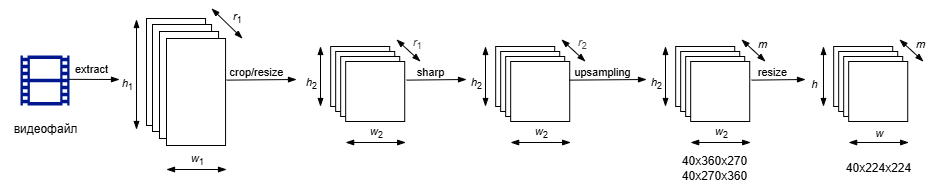

The diagram above was exported from draw.io. Its source (the exported page's mxGraphModel, read from the mxfile embedded in the PNG):
<mxGraphModel dx="1072" dy="448" grid="1" gridSize="10" guides="1" tooltips="1" connect="1" arrows="1" fold="1" page="1" pageScale="1" pageWidth="827" pageHeight="1169" background="#ffffff" math="0" shadow="0">
  <root>
    <mxCell id="0" />
    <mxCell id="1" parent="0" />
    <mxCell id="2" value="" style="sketch=0;aspect=fixed;pointerEvents=1;shadow=0;dashed=0;html=1;strokeColor=none;labelPosition=center;verticalLabelPosition=bottom;verticalAlign=top;align=center;fillColor=#00188D;shape=mxgraph.mscae.general.video" parent="1" vertex="1">
      <mxGeometry x="25" y="66" width="49" height="50" as="geometry" />
    </mxCell>
    <mxCell id="4" value="" style="rounded=0;whiteSpace=wrap;html=1;" parent="1" vertex="1">
      <mxGeometry x="335.17" y="57" width="59.055" height="60" as="geometry" />
    </mxCell>
    <mxCell id="5" value="" style="rounded=0;whiteSpace=wrap;html=1;" parent="1" vertex="1">
      <mxGeometry x="340.17" y="62" width="59.055" height="60" as="geometry" />
    </mxCell>
    <mxCell id="6" value="" style="rounded=0;whiteSpace=wrap;html=1;" parent="1" vertex="1">
      <mxGeometry x="345.17" y="67" width="59.055" height="60" as="geometry" />
    </mxCell>
    <mxCell id="7" value="" style="rounded=0;whiteSpace=wrap;html=1;" parent="1" vertex="1">
      <mxGeometry x="350.17" y="72" width="59.055" height="60" as="geometry" />
    </mxCell>
    <mxCell id="16" value="" style="rounded=0;whiteSpace=wrap;html=1;" parent="1" vertex="1">
      <mxGeometry x="151" y="29" width="59.06" height="107" as="geometry" />
    </mxCell>
    <mxCell id="17" value="" style="rounded=0;whiteSpace=wrap;html=1;" parent="1" vertex="1">
      <mxGeometry x="157" y="35" width="59.06" height="107" as="geometry" />
    </mxCell>
    <mxCell id="18" value="" style="rounded=0;whiteSpace=wrap;html=1;" parent="1" vertex="1">
      <mxGeometry x="164" y="42" width="59.06" height="107" as="geometry" />
    </mxCell>
    <mxCell id="19" value="" style="rounded=0;whiteSpace=wrap;html=1;" parent="1" vertex="1">
      <mxGeometry x="171" y="49" width="59.06" height="107" as="geometry" />
    </mxCell>
    <mxCell id="24" value="видеофайл" style="text;html=1;align=center;verticalAlign=middle;resizable=0;points=[];autosize=1;strokeColor=none;fillColor=none;" parent="1" vertex="1">
      <mxGeometry x="5" y="125" width="90" height="30" as="geometry" />
    </mxCell>
    <mxCell id="25" style="edgeStyle=none;html=1;endArrow=blockThin;endFill=1;startSize=9.0551;exitX=0.985;exitY=0.477;exitDx=0;exitDy=0;exitPerimeter=0;" parent="1" source="2" edge="1">
      <mxGeometry relative="1" as="geometry">
        <mxPoint x="80" y="90" as="sourcePoint" />
        <mxPoint x="124" y="90" as="targetPoint" />
      </mxGeometry>
    </mxCell>
    <mxCell id="85" value="extract" style="edgeLabel;html=1;align=center;verticalAlign=middle;resizable=0;points=[];" parent="25" vertex="1" connectable="0">
      <mxGeometry x="-0.3044" y="-2" relative="1" as="geometry">
        <mxPoint x="4" y="-12" as="offset" />
      </mxGeometry>
    </mxCell>
    <mxCell id="27" value="" style="endArrow=blockThin;startArrow=blockThin;html=1;endFill=1;startFill=1;" parent="1" edge="1">
      <mxGeometry width="50" height="50" relative="1" as="geometry">
        <mxPoint x="171" y="180" as="sourcePoint" />
        <mxPoint x="231" y="180" as="targetPoint" />
      </mxGeometry>
    </mxCell>
    <mxCell id="29" value="&lt;i&gt;w&lt;/i&gt;&lt;sub&gt;1&lt;/sub&gt;" style="edgeLabel;html=1;align=center;verticalAlign=middle;resizable=0;points=[];" parent="27" vertex="1" connectable="0">
      <mxGeometry x="0.4559" y="1" relative="1" as="geometry">
        <mxPoint x="-14" y="-9" as="offset" />
      </mxGeometry>
    </mxCell>
    <mxCell id="30" value="" style="endArrow=blockThin;startArrow=blockThin;html=1;endFill=1;startFill=1;" parent="1" edge="1">
      <mxGeometry width="50" height="50" relative="1" as="geometry">
        <mxPoint x="141" y="30" as="sourcePoint" />
        <mxPoint x="141" y="140" as="targetPoint" />
      </mxGeometry>
    </mxCell>
    <mxCell id="31" value="&lt;i&gt;h&lt;/i&gt;&lt;sub&gt;1&lt;/sub&gt;" style="edgeLabel;html=1;align=center;verticalAlign=middle;resizable=0;points=[];" parent="30" vertex="1" connectable="0">
      <mxGeometry x="0.4559" y="1" relative="1" as="geometry">
        <mxPoint x="-11" y="-15" as="offset" />
      </mxGeometry>
    </mxCell>
    <mxCell id="33" value="" style="endArrow=blockThin;startArrow=blockThin;html=1;endFill=1;startFill=1;" parent="1" edge="1">
      <mxGeometry width="50" height="50" relative="1" as="geometry">
        <mxPoint x="216.06" y="19" as="sourcePoint" />
        <mxPoint x="247" y="49" as="targetPoint" />
      </mxGeometry>
    </mxCell>
    <mxCell id="34" value="&lt;i&gt;r&lt;/i&gt;&lt;sub&gt;1&lt;/sub&gt;" style="edgeLabel;html=1;align=center;verticalAlign=middle;resizable=0;points=[];" parent="33" vertex="1" connectable="0">
      <mxGeometry x="0.4559" y="1" relative="1" as="geometry">
        <mxPoint x="2" y="-11" as="offset" />
      </mxGeometry>
    </mxCell>
    <mxCell id="35" style="edgeStyle=none;html=1;endArrow=blockThin;endFill=1;startSize=9.0551;" parent="1" edge="1">
      <mxGeometry relative="1" as="geometry">
        <mxPoint x="231" y="90.62595419847327" as="sourcePoint" />
        <mxPoint x="301" y="90" as="targetPoint" />
      </mxGeometry>
    </mxCell>
    <mxCell id="38" value="crop/resize" style="edgeLabel;html=1;align=center;verticalAlign=middle;resizable=0;points=[];" parent="35" vertex="1" connectable="0">
      <mxGeometry x="0.0155" relative="1" as="geometry">
        <mxPoint x="-6" y="-8" as="offset" />
      </mxGeometry>
    </mxCell>
    <mxCell id="39" value="" style="endArrow=blockThin;startArrow=blockThin;html=1;endFill=1;startFill=1;" parent="1" edge="1">
      <mxGeometry width="50" height="50" relative="1" as="geometry">
        <mxPoint x="325" y="57" as="sourcePoint" />
        <mxPoint x="325" y="117" as="targetPoint" />
      </mxGeometry>
    </mxCell>
    <mxCell id="40" value="&lt;i&gt;h&lt;/i&gt;&lt;sub&gt;2&lt;/sub&gt;" style="edgeLabel;html=1;align=center;verticalAlign=middle;resizable=0;points=[];" parent="39" vertex="1" connectable="0">
      <mxGeometry x="0.4559" y="1" relative="1" as="geometry">
        <mxPoint x="-11" y="-7" as="offset" />
      </mxGeometry>
    </mxCell>
    <mxCell id="41" value="" style="endArrow=blockThin;startArrow=blockThin;html=1;endFill=1;startFill=1;" parent="1" edge="1">
      <mxGeometry width="50" height="50" relative="1" as="geometry">
        <mxPoint x="350.16999999999996" y="153" as="sourcePoint" />
        <mxPoint x="410.16999999999996" y="153" as="targetPoint" />
      </mxGeometry>
    </mxCell>
    <mxCell id="42" value="&lt;i&gt;w&lt;/i&gt;&lt;sub&gt;2&lt;/sub&gt;" style="edgeLabel;html=1;align=center;verticalAlign=middle;resizable=0;points=[];" parent="41" vertex="1" connectable="0">
      <mxGeometry x="0.4559" y="1" relative="1" as="geometry">
        <mxPoint x="-14" y="-9" as="offset" />
      </mxGeometry>
    </mxCell>
    <mxCell id="43" style="edgeStyle=none;html=1;endArrow=blockThin;endFill=1;startSize=9.0551;" parent="1" edge="1">
      <mxGeometry relative="1" as="geometry">
        <mxPoint x="411" y="90.62595419847327" as="sourcePoint" />
        <mxPoint x="471" y="90" as="targetPoint" />
      </mxGeometry>
    </mxCell>
    <mxCell id="44" value="sharp" style="edgeLabel;html=1;align=center;verticalAlign=middle;resizable=0;points=[];" parent="43" vertex="1" connectable="0">
      <mxGeometry x="0.0155" relative="1" as="geometry">
        <mxPoint x="-6" y="-8" as="offset" />
      </mxGeometry>
    </mxCell>
    <mxCell id="47" value="" style="endArrow=blockThin;startArrow=blockThin;html=1;endFill=1;startFill=1;" parent="1" edge="1">
      <mxGeometry width="50" height="50" relative="1" as="geometry">
        <mxPoint x="401" y="50" as="sourcePoint" />
        <mxPoint x="424.94" y="72" as="targetPoint" />
      </mxGeometry>
    </mxCell>
    <mxCell id="48" value="&lt;i style=&quot;color: rgb(63, 63, 63); scrollbar-color: rgb(226, 226, 226) rgb(251, 251, 251);&quot;&gt;r&lt;/i&gt;&lt;sub style=&quot;color: rgb(63, 63, 63); scrollbar-color: rgb(226, 226, 226) rgb(251, 251, 251);&quot;&gt;1&lt;/sub&gt;" style="edgeLabel;html=1;align=center;verticalAlign=middle;resizable=0;points=[];" parent="47" vertex="1" connectable="0">
      <mxGeometry x="0.4559" y="1" relative="1" as="geometry">
        <mxPoint x="2" y="-11" as="offset" />
      </mxGeometry>
    </mxCell>
    <mxCell id="49" value="" style="rounded=0;whiteSpace=wrap;html=1;" parent="1" vertex="1">
      <mxGeometry x="500.17" y="57" width="59.055" height="60" as="geometry" />
    </mxCell>
    <mxCell id="50" value="" style="rounded=0;whiteSpace=wrap;html=1;" parent="1" vertex="1">
      <mxGeometry x="505.17" y="62" width="59.055" height="60" as="geometry" />
    </mxCell>
    <mxCell id="51" value="" style="rounded=0;whiteSpace=wrap;html=1;" parent="1" vertex="1">
      <mxGeometry x="510.17" y="67" width="59.055" height="60" as="geometry" />
    </mxCell>
    <mxCell id="52" value="" style="rounded=0;whiteSpace=wrap;html=1;" parent="1" vertex="1">
      <mxGeometry x="515.1700000000001" y="72" width="59.055" height="60" as="geometry" />
    </mxCell>
    <mxCell id="53" value="" style="endArrow=blockThin;startArrow=blockThin;html=1;endFill=1;startFill=1;" parent="1" edge="1">
      <mxGeometry width="50" height="50" relative="1" as="geometry">
        <mxPoint x="490" y="57" as="sourcePoint" />
        <mxPoint x="490" y="117" as="targetPoint" />
      </mxGeometry>
    </mxCell>
    <mxCell id="54" value="&lt;i&gt;h&lt;/i&gt;&lt;sub&gt;2&lt;/sub&gt;" style="edgeLabel;html=1;align=center;verticalAlign=middle;resizable=0;points=[];" parent="53" vertex="1" connectable="0">
      <mxGeometry x="0.4559" y="1" relative="1" as="geometry">
        <mxPoint x="-11" y="-7" as="offset" />
      </mxGeometry>
    </mxCell>
    <mxCell id="55" value="" style="endArrow=blockThin;startArrow=blockThin;html=1;endFill=1;startFill=1;" parent="1" edge="1">
      <mxGeometry width="50" height="50" relative="1" as="geometry">
        <mxPoint x="515.17" y="153" as="sourcePoint" />
        <mxPoint x="575.17" y="153" as="targetPoint" />
      </mxGeometry>
    </mxCell>
    <mxCell id="56" value="&lt;i&gt;w&lt;/i&gt;&lt;sub&gt;2&lt;/sub&gt;" style="edgeLabel;html=1;align=center;verticalAlign=middle;resizable=0;points=[];" parent="55" vertex="1" connectable="0">
      <mxGeometry x="0.4559" y="1" relative="1" as="geometry">
        <mxPoint x="-14" y="-9" as="offset" />
      </mxGeometry>
    </mxCell>
    <mxCell id="57" value="" style="endArrow=blockThin;startArrow=blockThin;html=1;endFill=1;startFill=1;" parent="1" edge="1">
      <mxGeometry width="50" height="50" relative="1" as="geometry">
        <mxPoint x="566" y="50" as="sourcePoint" />
        <mxPoint x="589.94" y="72" as="targetPoint" />
      </mxGeometry>
    </mxCell>
    <mxCell id="58" value="&lt;i style=&quot;color: rgb(63, 63, 63); scrollbar-color: rgb(226, 226, 226) rgb(251, 251, 251);&quot;&gt;r&lt;/i&gt;&lt;sub style=&quot;color: rgb(63, 63, 63); scrollbar-color: rgb(226, 226, 226) rgb(251, 251, 251);&quot;&gt;2&lt;/sub&gt;" style="edgeLabel;html=1;align=center;verticalAlign=middle;resizable=0;points=[];" parent="57" vertex="1" connectable="0">
      <mxGeometry x="0.4559" y="1" relative="1" as="geometry">
        <mxPoint x="2" y="-11" as="offset" />
      </mxGeometry>
    </mxCell>
    <mxCell id="59" style="edgeStyle=none;html=1;endArrow=blockThin;endFill=1;startSize=9.0551;entryX=0;entryY=0.55;entryDx=0;entryDy=0;entryPerimeter=0;" parent="1" edge="1">
      <mxGeometry relative="1" as="geometry">
        <mxPoint x="574" y="90.62595419847327" as="sourcePoint" />
        <mxPoint x="651" y="90" as="targetPoint" />
      </mxGeometry>
    </mxCell>
    <mxCell id="60" value="upsampling" style="edgeLabel;html=1;align=center;verticalAlign=middle;resizable=0;points=[];" parent="59" vertex="1" connectable="0">
      <mxGeometry x="0.0155" relative="1" as="geometry">
        <mxPoint x="-6" y="-8" as="offset" />
      </mxGeometry>
    </mxCell>
    <mxCell id="61" value="" style="rounded=0;whiteSpace=wrap;html=1;" parent="1" vertex="1">
      <mxGeometry x="680.1700000000001" y="57" width="59.055" height="60" as="geometry" />
    </mxCell>
    <mxCell id="62" value="" style="rounded=0;whiteSpace=wrap;html=1;" parent="1" vertex="1">
      <mxGeometry x="685.1700000000001" y="62" width="59.055" height="60" as="geometry" />
    </mxCell>
    <mxCell id="63" value="" style="rounded=0;whiteSpace=wrap;html=1;" parent="1" vertex="1">
      <mxGeometry x="690.1700000000001" y="67" width="59.055" height="60" as="geometry" />
    </mxCell>
    <mxCell id="64" value="" style="rounded=0;whiteSpace=wrap;html=1;" parent="1" vertex="1">
      <mxGeometry x="695.1700000000001" y="72" width="59.055" height="60" as="geometry" />
    </mxCell>
    <mxCell id="65" value="" style="endArrow=blockThin;startArrow=blockThin;html=1;endFill=1;startFill=1;" parent="1" edge="1">
      <mxGeometry width="50" height="50" relative="1" as="geometry">
        <mxPoint x="670" y="57" as="sourcePoint" />
        <mxPoint x="670" y="117" as="targetPoint" />
      </mxGeometry>
    </mxCell>
    <mxCell id="66" value="&lt;i&gt;h&lt;/i&gt;&lt;sub&gt;2&lt;/sub&gt;" style="edgeLabel;html=1;align=center;verticalAlign=middle;resizable=0;points=[];" parent="65" vertex="1" connectable="0">
      <mxGeometry x="0.4559" y="1" relative="1" as="geometry">
        <mxPoint x="-11" y="-7" as="offset" />
      </mxGeometry>
    </mxCell>
    <mxCell id="67" value="" style="endArrow=blockThin;startArrow=blockThin;html=1;endFill=1;startFill=1;" parent="1" edge="1">
      <mxGeometry width="50" height="50" relative="1" as="geometry">
        <mxPoint x="695.17" y="153" as="sourcePoint" />
        <mxPoint x="755.17" y="153" as="targetPoint" />
      </mxGeometry>
    </mxCell>
    <mxCell id="68" value="&lt;i&gt;w&lt;/i&gt;&lt;sub&gt;2&lt;/sub&gt;" style="edgeLabel;html=1;align=center;verticalAlign=middle;resizable=0;points=[];" parent="67" vertex="1" connectable="0">
      <mxGeometry x="0.4559" y="1" relative="1" as="geometry">
        <mxPoint x="-14" y="-9" as="offset" />
      </mxGeometry>
    </mxCell>
    <mxCell id="69" value="" style="endArrow=blockThin;startArrow=blockThin;html=1;endFill=1;startFill=1;" parent="1" edge="1">
      <mxGeometry width="50" height="50" relative="1" as="geometry">
        <mxPoint x="746" y="50" as="sourcePoint" />
        <mxPoint x="769.94" y="72" as="targetPoint" />
      </mxGeometry>
    </mxCell>
    <mxCell id="70" value="&lt;i&gt;m&lt;/i&gt;" style="edgeLabel;html=1;align=center;verticalAlign=middle;resizable=0;points=[];" parent="69" vertex="1" connectable="0">
      <mxGeometry x="0.4559" y="1" relative="1" as="geometry">
        <mxPoint x="2" y="-11" as="offset" />
      </mxGeometry>
    </mxCell>
    <mxCell id="71" style="edgeStyle=none;html=1;endArrow=blockThin;endFill=1;startSize=9.0551;" parent="1" edge="1">
      <mxGeometry relative="1" as="geometry">
        <mxPoint x="756" y="90.62595419847327" as="sourcePoint" />
        <mxPoint x="810" y="90" as="targetPoint" />
      </mxGeometry>
    </mxCell>
    <mxCell id="72" value="resize" style="edgeLabel;html=1;align=center;verticalAlign=middle;resizable=0;points=[];" parent="71" vertex="1" connectable="0">
      <mxGeometry x="0.0155" relative="1" as="geometry">
        <mxPoint x="-6" y="-8" as="offset" />
      </mxGeometry>
    </mxCell>
    <mxCell id="73" value="" style="rounded=0;whiteSpace=wrap;html=1;" parent="1" vertex="1">
      <mxGeometry x="838.1700000000001" y="57" width="59.055" height="60" as="geometry" />
    </mxCell>
    <mxCell id="74" value="" style="rounded=0;whiteSpace=wrap;html=1;" parent="1" vertex="1">
      <mxGeometry x="843.1700000000001" y="62" width="59.055" height="60" as="geometry" />
    </mxCell>
    <mxCell id="75" value="" style="rounded=0;whiteSpace=wrap;html=1;" parent="1" vertex="1">
      <mxGeometry x="848.1700000000001" y="67" width="59.055" height="60" as="geometry" />
    </mxCell>
    <mxCell id="76" value="" style="rounded=0;whiteSpace=wrap;html=1;" parent="1" vertex="1">
      <mxGeometry x="853.1700000000001" y="72" width="59.055" height="60" as="geometry" />
    </mxCell>
    <mxCell id="77" value="" style="endArrow=blockThin;startArrow=blockThin;html=1;endFill=1;startFill=1;" parent="1" edge="1">
      <mxGeometry width="50" height="50" relative="1" as="geometry">
        <mxPoint x="828" y="57" as="sourcePoint" />
        <mxPoint x="828" y="117" as="targetPoint" />
      </mxGeometry>
    </mxCell>
    <mxCell id="78" value="&lt;i&gt;h&lt;/i&gt;" style="edgeLabel;html=1;align=center;verticalAlign=middle;resizable=0;points=[];" parent="77" vertex="1" connectable="0">
      <mxGeometry x="0.4559" y="1" relative="1" as="geometry">
        <mxPoint x="-11" y="-7" as="offset" />
      </mxGeometry>
    </mxCell>
    <mxCell id="79" value="" style="endArrow=blockThin;startArrow=blockThin;html=1;endFill=1;startFill=1;" parent="1" edge="1">
      <mxGeometry width="50" height="50" relative="1" as="geometry">
        <mxPoint x="853.17" y="153" as="sourcePoint" />
        <mxPoint x="913.17" y="153" as="targetPoint" />
      </mxGeometry>
    </mxCell>
    <mxCell id="80" value="&lt;i&gt;w&lt;/i&gt;" style="edgeLabel;html=1;align=center;verticalAlign=middle;resizable=0;points=[];" parent="79" vertex="1" connectable="0">
      <mxGeometry x="0.4559" y="1" relative="1" as="geometry">
        <mxPoint x="-14" y="-9" as="offset" />
      </mxGeometry>
    </mxCell>
    <mxCell id="81" value="" style="endArrow=blockThin;startArrow=blockThin;html=1;endFill=1;startFill=1;" parent="1" edge="1">
      <mxGeometry width="50" height="50" relative="1" as="geometry">
        <mxPoint x="904" y="50" as="sourcePoint" />
        <mxPoint x="927.94" y="72" as="targetPoint" />
      </mxGeometry>
    </mxCell>
    <mxCell id="82" value="&lt;i&gt;m&lt;/i&gt;" style="edgeLabel;html=1;align=center;verticalAlign=middle;resizable=0;points=[];" parent="81" vertex="1" connectable="0">
      <mxGeometry x="0.4559" y="1" relative="1" as="geometry">
        <mxPoint x="2" y="-11" as="offset" />
      </mxGeometry>
    </mxCell>
    <mxCell id="83" value="40x224x224" style="text;html=1;align=center;verticalAlign=middle;resizable=0;points=[];autosize=1;strokeColor=none;fillColor=none;" parent="1" vertex="1">
      <mxGeometry x="837.7" y="164" width="90" height="30" as="geometry" />
    </mxCell>
    <mxCell id="84" value="40x360x270&lt;div&gt;&lt;span style=&quot;color: rgb(0, 0, 0);&quot;&gt;40x270x360&lt;/span&gt;&lt;/div&gt;" style="text;html=1;align=center;verticalAlign=middle;resizable=0;points=[];autosize=1;strokeColor=none;fillColor=none;" parent="1" vertex="1">
      <mxGeometry x="674" y="159" width="90" height="40" as="geometry" />
    </mxCell>
  </root>
</mxGraphModel>